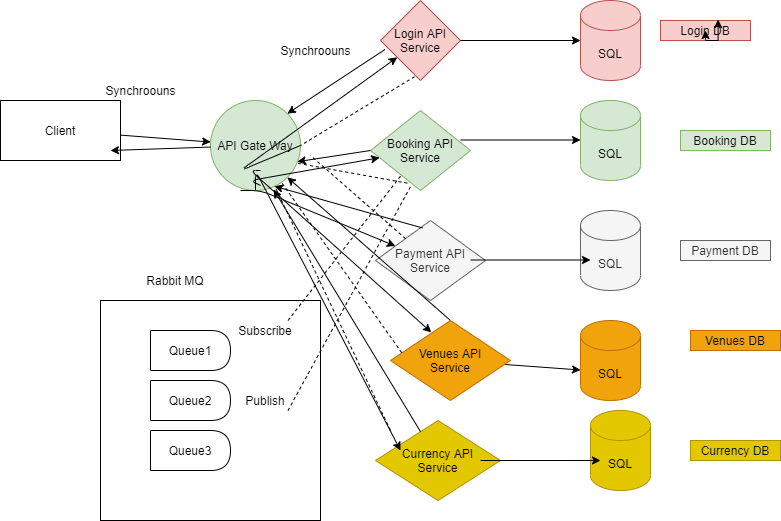

The diagram above was exported from draw.io. Its source (the exported page's mxGraphModel, read from the mxfile embedded in the PNG):
<mxGraphModel dx="1038" dy="579" grid="1" gridSize="10" guides="1" tooltips="1" connect="1" arrows="1" fold="1" page="1" pageScale="1" pageWidth="850" pageHeight="1100" math="0" shadow="0">
  <root>
    <mxCell id="0" />
    <mxCell id="1" parent="0" />
    <mxCell id="xng7KcNEfmyySmGSy2uW-1" value="SQL" style="shape=cylinder3;whiteSpace=wrap;html=1;boundedLbl=1;backgroundOutline=1;size=15;fillColor=#f8cecc;strokeColor=#b85450;" vertex="1" parent="1">
      <mxGeometry x="600" y="30" width="60" height="80" as="geometry" />
    </mxCell>
    <mxCell id="xng7KcNEfmyySmGSy2uW-2" value="Login DB" style="text;html=1;strokeColor=#b85450;fillColor=#f8cecc;align=center;verticalAlign=middle;whiteSpace=wrap;rounded=0;" vertex="1" parent="1">
      <mxGeometry x="680" y="50" width="90" height="20" as="geometry" />
    </mxCell>
    <mxCell id="xng7KcNEfmyySmGSy2uW-3" value="SQL" style="shape=cylinder3;whiteSpace=wrap;html=1;boundedLbl=1;backgroundOutline=1;size=15;fillColor=#d5e8d4;strokeColor=#82b366;" vertex="1" parent="1">
      <mxGeometry x="600" y="130" width="60" height="80" as="geometry" />
    </mxCell>
    <mxCell id="xng7KcNEfmyySmGSy2uW-4" value="Booking DB" style="text;html=1;strokeColor=#82b366;fillColor=#d5e8d4;align=center;verticalAlign=middle;whiteSpace=wrap;rounded=0;" vertex="1" parent="1">
      <mxGeometry x="700" y="160" width="90" height="20" as="geometry" />
    </mxCell>
    <mxCell id="xng7KcNEfmyySmGSy2uW-5" value="SQL" style="shape=cylinder3;whiteSpace=wrap;html=1;boundedLbl=1;backgroundOutline=1;size=15;fillColor=#f5f5f5;strokeColor=#666666;fontColor=#333333;" vertex="1" parent="1">
      <mxGeometry x="600" y="240" width="60" height="80" as="geometry" />
    </mxCell>
    <mxCell id="xng7KcNEfmyySmGSy2uW-7" value="Payment DB" style="text;html=1;strokeColor=#666666;fillColor=#f5f5f5;align=center;verticalAlign=middle;whiteSpace=wrap;rounded=0;fontColor=#333333;" vertex="1" parent="1">
      <mxGeometry x="700" y="270" width="90" height="20" as="geometry" />
    </mxCell>
    <mxCell id="xng7KcNEfmyySmGSy2uW-8" value="SQL" style="shape=cylinder3;whiteSpace=wrap;html=1;boundedLbl=1;backgroundOutline=1;size=15;fillColor=#f0a30a;strokeColor=#BD7000;fontColor=#000000;" vertex="1" parent="1">
      <mxGeometry x="600" y="350" width="60" height="80" as="geometry" />
    </mxCell>
    <mxCell id="xng7KcNEfmyySmGSy2uW-9" style="edgeStyle=orthogonalEdgeStyle;rounded=0;orthogonalLoop=1;jettySize=auto;html=1;exitX=0.5;exitY=1;exitDx=0;exitDy=0;entryX=0.64;entryY=-0.05;entryDx=0;entryDy=0;entryPerimeter=0;" edge="1" parent="1" source="xng7KcNEfmyySmGSy2uW-2" target="xng7KcNEfmyySmGSy2uW-2">
      <mxGeometry relative="1" as="geometry" />
    </mxCell>
    <mxCell id="xng7KcNEfmyySmGSy2uW-10" value="Venues DB" style="text;html=1;strokeColor=#BD7000;fillColor=#f0a30a;align=center;verticalAlign=middle;whiteSpace=wrap;rounded=0;fontColor=#000000;" vertex="1" parent="1">
      <mxGeometry x="710" y="360" width="90" height="20" as="geometry" />
    </mxCell>
    <mxCell id="xng7KcNEfmyySmGSy2uW-11" style="edgeStyle=orthogonalEdgeStyle;rounded=0;orthogonalLoop=1;jettySize=auto;html=1;exitX=0.5;exitY=1;exitDx=0;exitDy=0;entryX=0.5;entryY=0.5;entryDx=0;entryDy=0;entryPerimeter=0;" edge="1" parent="1" source="xng7KcNEfmyySmGSy2uW-2" target="xng7KcNEfmyySmGSy2uW-2">
      <mxGeometry relative="1" as="geometry" />
    </mxCell>
    <mxCell id="xng7KcNEfmyySmGSy2uW-12" value="SQL" style="shape=cylinder3;whiteSpace=wrap;html=1;boundedLbl=1;backgroundOutline=1;size=15;fillColor=#e3c800;strokeColor=#B09500;fontColor=#000000;" vertex="1" parent="1">
      <mxGeometry x="610" y="440" width="60" height="80" as="geometry" />
    </mxCell>
    <mxCell id="xng7KcNEfmyySmGSy2uW-13" value="Currency DB" style="text;html=1;strokeColor=#B09500;fillColor=#e3c800;align=center;verticalAlign=middle;whiteSpace=wrap;rounded=0;fontColor=#000000;" vertex="1" parent="1">
      <mxGeometry x="710" y="470" width="90" height="20" as="geometry" />
    </mxCell>
    <mxCell id="xng7KcNEfmyySmGSy2uW-14" value="Login API&lt;br&gt;Service" style="rhombus;whiteSpace=wrap;html=1;fillColor=#f8cecc;strokeColor=#b85450;" vertex="1" parent="1">
      <mxGeometry x="400" y="30" width="80" height="80" as="geometry" />
    </mxCell>
    <mxCell id="xng7KcNEfmyySmGSy2uW-15" value="Booking API&lt;br&gt;Service" style="rhombus;whiteSpace=wrap;html=1;fillColor=#d5e8d4;strokeColor=#82b366;" vertex="1" parent="1">
      <mxGeometry x="390" y="140" width="100" height="80" as="geometry" />
    </mxCell>
    <mxCell id="xng7KcNEfmyySmGSy2uW-16" value="Payment API&lt;br&gt;Service" style="rhombus;whiteSpace=wrap;html=1;fillColor=#f5f5f5;strokeColor=#666666;fontColor=#333333;" vertex="1" parent="1">
      <mxGeometry x="395" y="250" width="110" height="80" as="geometry" />
    </mxCell>
    <mxCell id="xng7KcNEfmyySmGSy2uW-18" value="Currency API&lt;br&gt;Service" style="rhombus;whiteSpace=wrap;html=1;fillColor=#e3c800;strokeColor=#B09500;fontColor=#000000;" vertex="1" parent="1">
      <mxGeometry x="395" y="450" width="125" height="80" as="geometry" />
    </mxCell>
    <mxCell id="xng7KcNEfmyySmGSy2uW-19" value="API Gate Way" style="ellipse;whiteSpace=wrap;html=1;aspect=fixed;fillColor=#d5e8d4;strokeColor=#82b366;" vertex="1" parent="1">
      <mxGeometry x="230" y="130" width="90" height="90" as="geometry" />
    </mxCell>
    <mxCell id="xng7KcNEfmyySmGSy2uW-20" value="" style="endArrow=classic;html=1;exitX=1;exitY=0.5;exitDx=0;exitDy=0;" edge="1" parent="1" source="xng7KcNEfmyySmGSy2uW-19" target="xng7KcNEfmyySmGSy2uW-14">
      <mxGeometry width="50" height="50" relative="1" as="geometry">
        <mxPoint x="390" y="190" as="sourcePoint" />
        <mxPoint x="390" y="90" as="targetPoint" />
        <Array as="points">
          <mxPoint x="260" y="200" />
        </Array>
      </mxGeometry>
    </mxCell>
    <mxCell id="xng7KcNEfmyySmGSy2uW-21" value="" style="endArrow=classic;html=1;exitX=1;exitY=0.5;exitDx=0;exitDy=0;" edge="1" parent="1" target="xng7KcNEfmyySmGSy2uW-15">
      <mxGeometry width="50" height="50" relative="1" as="geometry">
        <mxPoint x="280" y="215" as="sourcePoint" />
        <mxPoint x="426.7741935483871" y="96.77419354838707" as="targetPoint" />
        <Array as="points">
          <mxPoint x="270" y="210" />
        </Array>
      </mxGeometry>
    </mxCell>
    <mxCell id="xng7KcNEfmyySmGSy2uW-22" value="" style="endArrow=classic;html=1;" edge="1" parent="1" target="xng7KcNEfmyySmGSy2uW-16">
      <mxGeometry width="50" height="50" relative="1" as="geometry">
        <mxPoint x="260" y="220" as="sourcePoint" />
        <mxPoint x="436.7741935483871" y="106.77419354838707" as="targetPoint" />
        <Array as="points">
          <mxPoint x="280" y="220" />
        </Array>
      </mxGeometry>
    </mxCell>
    <mxCell id="xng7KcNEfmyySmGSy2uW-23" value="" style="endArrow=classic;html=1;entryX=0.34;entryY=0.148;entryDx=0;entryDy=0;entryPerimeter=0;" edge="1" parent="1" target="xng7KcNEfmyySmGSy2uW-17">
      <mxGeometry width="50" height="50" relative="1" as="geometry">
        <mxPoint x="280" y="200" as="sourcePoint" />
        <mxPoint x="376.7741935483871" y="360.0041935483871" as="targetPoint" />
        <Array as="points">
          <mxPoint x="270" y="200" />
        </Array>
      </mxGeometry>
    </mxCell>
    <mxCell id="xng7KcNEfmyySmGSy2uW-25" value="" style="endArrow=classic;html=1;" edge="1" parent="1" source="xng7KcNEfmyySmGSy2uW-19">
      <mxGeometry width="50" height="50" relative="1" as="geometry">
        <mxPoint x="310" y="245" as="sourcePoint" />
        <mxPoint x="420" y="480" as="targetPoint" />
        <Array as="points">
          <mxPoint x="275" y="200" />
        </Array>
      </mxGeometry>
    </mxCell>
    <mxCell id="xng7KcNEfmyySmGSy2uW-26" value="Client" style="rounded=0;whiteSpace=wrap;html=1;" vertex="1" parent="1">
      <mxGeometry x="20" y="130" width="120" height="60" as="geometry" />
    </mxCell>
    <mxCell id="xng7KcNEfmyySmGSy2uW-28" value="" style="endArrow=classic;html=1;" edge="1" parent="1" source="xng7KcNEfmyySmGSy2uW-26" target="xng7KcNEfmyySmGSy2uW-19">
      <mxGeometry width="50" height="50" relative="1" as="geometry">
        <mxPoint x="383" y="310" as="sourcePoint" />
        <mxPoint x="433" y="260" as="targetPoint" />
      </mxGeometry>
    </mxCell>
    <mxCell id="xng7KcNEfmyySmGSy2uW-30" value="" style="endArrow=classic;html=1;entryX=0;entryY=0.5;entryDx=0;entryDy=0;entryPerimeter=0;" edge="1" parent="1" source="xng7KcNEfmyySmGSy2uW-14" target="xng7KcNEfmyySmGSy2uW-1">
      <mxGeometry width="50" height="50" relative="1" as="geometry">
        <mxPoint x="400" y="310" as="sourcePoint" />
        <mxPoint x="450" y="260" as="targetPoint" />
      </mxGeometry>
    </mxCell>
    <mxCell id="xng7KcNEfmyySmGSy2uW-31" value="" style="endArrow=classic;html=1;entryX=0;entryY=0.5;entryDx=0;entryDy=0;entryPerimeter=0;" edge="1" parent="1">
      <mxGeometry width="50" height="50" relative="1" as="geometry">
        <mxPoint x="480" y="169.5" as="sourcePoint" />
        <mxPoint x="600" y="169.5" as="targetPoint" />
      </mxGeometry>
    </mxCell>
    <mxCell id="xng7KcNEfmyySmGSy2uW-32" value="" style="endArrow=classic;html=1;entryX=0;entryY=0.5;entryDx=0;entryDy=0;entryPerimeter=0;" edge="1" parent="1">
      <mxGeometry width="50" height="50" relative="1" as="geometry">
        <mxPoint x="490" y="289.5" as="sourcePoint" />
        <mxPoint x="610" y="289.5" as="targetPoint" />
      </mxGeometry>
    </mxCell>
    <mxCell id="xng7KcNEfmyySmGSy2uW-33" value="" style="endArrow=classic;html=1;entryX=0;entryY=0.5;entryDx=0;entryDy=0;entryPerimeter=0;startArrow=none;" edge="1" parent="1" source="xng7KcNEfmyySmGSy2uW-17">
      <mxGeometry width="50" height="50" relative="1" as="geometry">
        <mxPoint x="480" y="399.5" as="sourcePoint" />
        <mxPoint x="600" y="399.5" as="targetPoint" />
      </mxGeometry>
    </mxCell>
    <mxCell id="xng7KcNEfmyySmGSy2uW-34" value="" style="endArrow=classic;html=1;entryX=0;entryY=0.5;entryDx=0;entryDy=0;entryPerimeter=0;" edge="1" parent="1">
      <mxGeometry width="50" height="50" relative="1" as="geometry">
        <mxPoint x="500" y="490" as="sourcePoint" />
        <mxPoint x="620" y="490" as="targetPoint" />
      </mxGeometry>
    </mxCell>
    <mxCell id="xng7KcNEfmyySmGSy2uW-36" value="" style="endArrow=classic;html=1;" edge="1" parent="1" source="xng7KcNEfmyySmGSy2uW-19">
      <mxGeometry width="50" height="50" relative="1" as="geometry">
        <mxPoint x="80" y="230" as="sourcePoint" />
        <mxPoint x="130" y="180" as="targetPoint" />
      </mxGeometry>
    </mxCell>
    <mxCell id="xng7KcNEfmyySmGSy2uW-38" value="Synchroouns" style="text;html=1;align=center;verticalAlign=middle;resizable=0;points=[];autosize=1;strokeColor=none;fillColor=none;" vertex="1" parent="1">
      <mxGeometry x="115" y="110" width="90" height="20" as="geometry" />
    </mxCell>
    <mxCell id="xng7KcNEfmyySmGSy2uW-39" value="" style="endArrow=classic;html=1;entryX=0.711;entryY=0.953;entryDx=0;entryDy=0;entryPerimeter=0;exitX=0.427;exitY=0.093;exitDx=0;exitDy=0;exitPerimeter=0;" edge="1" parent="1" source="xng7KcNEfmyySmGSy2uW-16" target="xng7KcNEfmyySmGSy2uW-19">
      <mxGeometry width="50" height="50" relative="1" as="geometry">
        <mxPoint x="360" y="290" as="sourcePoint" />
        <mxPoint x="410" y="240" as="targetPoint" />
      </mxGeometry>
    </mxCell>
    <mxCell id="xng7KcNEfmyySmGSy2uW-41" value="" style="endArrow=classic;html=1;exitX=0.055;exitY=0.613;exitDx=0;exitDy=0;exitPerimeter=0;entryX=1;entryY=0;entryDx=0;entryDy=0;" edge="1" parent="1" source="xng7KcNEfmyySmGSy2uW-14" target="xng7KcNEfmyySmGSy2uW-19">
      <mxGeometry width="50" height="50" relative="1" as="geometry">
        <mxPoint x="400" y="310" as="sourcePoint" />
        <mxPoint x="450" y="260" as="targetPoint" />
      </mxGeometry>
    </mxCell>
    <mxCell id="xng7KcNEfmyySmGSy2uW-42" value="Synchroouns" style="text;html=1;align=center;verticalAlign=middle;resizable=0;points=[];autosize=1;strokeColor=none;fillColor=none;" vertex="1" parent="1">
      <mxGeometry x="290" y="70" width="90" height="20" as="geometry" />
    </mxCell>
    <mxCell id="xng7KcNEfmyySmGSy2uW-43" value="" style="endArrow=classic;html=1;exitX=0;exitY=0.5;exitDx=0;exitDy=0;entryX=1;entryY=0;entryDx=0;entryDy=0;" edge="1" parent="1" source="xng7KcNEfmyySmGSy2uW-15">
      <mxGeometry width="50" height="50" relative="1" as="geometry">
        <mxPoint x="414.4000000000001" y="127.03999999999996" as="sourcePoint" />
        <mxPoint x="316.8198051533948" y="191.18019484660522" as="targetPoint" />
      </mxGeometry>
    </mxCell>
    <mxCell id="xng7KcNEfmyySmGSy2uW-44" value="" style="endArrow=classic;html=1;entryX=1;entryY=1;entryDx=0;entryDy=0;exitX=0.5;exitY=0;exitDx=0;exitDy=0;" edge="1" parent="1" source="xng7KcNEfmyySmGSy2uW-17" target="xng7KcNEfmyySmGSy2uW-19">
      <mxGeometry width="50" height="50" relative="1" as="geometry">
        <mxPoint x="424.4000000000001" y="99.03999999999996" as="sourcePoint" />
        <mxPoint x="326.8198051533948" y="163.18019484660522" as="targetPoint" />
      </mxGeometry>
    </mxCell>
    <mxCell id="xng7KcNEfmyySmGSy2uW-45" value="" style="endArrow=classic;html=1;entryX=0.702;entryY=0.989;entryDx=0;entryDy=0;entryPerimeter=0;" edge="1" parent="1" source="xng7KcNEfmyySmGSy2uW-18" target="xng7KcNEfmyySmGSy2uW-19">
      <mxGeometry width="50" height="50" relative="1" as="geometry">
        <mxPoint x="434.4000000000001" y="109.03999999999996" as="sourcePoint" />
        <mxPoint x="336.8198051533948" y="173.18019484660522" as="targetPoint" />
      </mxGeometry>
    </mxCell>
    <mxCell id="xng7KcNEfmyySmGSy2uW-17" value="Venues API&lt;br&gt;Service" style="rhombus;whiteSpace=wrap;html=1;fillColor=#f0a30a;strokeColor=#BD7000;fontColor=#000000;" vertex="1" parent="1">
      <mxGeometry x="410" y="350" width="120" height="80" as="geometry" />
    </mxCell>
    <mxCell id="xng7KcNEfmyySmGSy2uW-47" value="" style="endArrow=none;dashed=1;html=1;entryX=0.96;entryY=0.696;entryDx=0;entryDy=0;entryPerimeter=0;exitX=0.368;exitY=0.908;exitDx=0;exitDy=0;exitPerimeter=0;" edge="1" parent="1" source="xng7KcNEfmyySmGSy2uW-15" target="xng7KcNEfmyySmGSy2uW-19">
      <mxGeometry width="50" height="50" relative="1" as="geometry">
        <mxPoint x="400" y="310" as="sourcePoint" />
        <mxPoint x="450" y="260" as="targetPoint" />
      </mxGeometry>
    </mxCell>
    <mxCell id="xng7KcNEfmyySmGSy2uW-48" value="" style="endArrow=none;dashed=1;html=1;entryX=1;entryY=0.5;entryDx=0;entryDy=0;exitX=0.425;exitY=0.953;exitDx=0;exitDy=0;exitPerimeter=0;" edge="1" parent="1" source="xng7KcNEfmyySmGSy2uW-14" target="xng7KcNEfmyySmGSy2uW-19">
      <mxGeometry width="50" height="50" relative="1" as="geometry">
        <mxPoint x="400" y="310" as="sourcePoint" />
        <mxPoint x="450" y="260" as="targetPoint" />
      </mxGeometry>
    </mxCell>
    <mxCell id="xng7KcNEfmyySmGSy2uW-49" value="" style="endArrow=none;dashed=1;html=1;entryX=1;entryY=0.5;entryDx=0;entryDy=0;" edge="1" parent="1" source="xng7KcNEfmyySmGSy2uW-16">
      <mxGeometry width="50" height="50" relative="1" as="geometry">
        <mxPoint x="444" y="116.24000000000001" as="sourcePoint" />
        <mxPoint x="330" y="185" as="targetPoint" />
      </mxGeometry>
    </mxCell>
    <mxCell id="xng7KcNEfmyySmGSy2uW-50" value="" style="endArrow=none;dashed=1;html=1;exitX=0.093;exitY=0.403;exitDx=0;exitDy=0;exitPerimeter=0;" edge="1" parent="1" source="xng7KcNEfmyySmGSy2uW-17" target="xng7KcNEfmyySmGSy2uW-19">
      <mxGeometry width="50" height="50" relative="1" as="geometry">
        <mxPoint x="454" y="126.24000000000001" as="sourcePoint" />
        <mxPoint x="340" y="195" as="targetPoint" />
      </mxGeometry>
    </mxCell>
    <mxCell id="xng7KcNEfmyySmGSy2uW-51" value="" style="endArrow=none;dashed=1;html=1;" edge="1" parent="1" target="xng7KcNEfmyySmGSy2uW-19">
      <mxGeometry width="50" height="50" relative="1" as="geometry">
        <mxPoint x="410" y="460" as="sourcePoint" />
        <mxPoint x="350" y="205" as="targetPoint" />
      </mxGeometry>
    </mxCell>
    <mxCell id="xng7KcNEfmyySmGSy2uW-52" value="" style="whiteSpace=wrap;html=1;aspect=fixed;" vertex="1" parent="1">
      <mxGeometry x="120" y="330" width="220" height="220" as="geometry" />
    </mxCell>
    <mxCell id="xng7KcNEfmyySmGSy2uW-54" value="Queue1" style="shape=delay;whiteSpace=wrap;html=1;" vertex="1" parent="1">
      <mxGeometry x="170" y="360" width="80" height="40" as="geometry" />
    </mxCell>
    <mxCell id="xng7KcNEfmyySmGSy2uW-56" value="Queue3" style="shape=delay;whiteSpace=wrap;html=1;" vertex="1" parent="1">
      <mxGeometry x="170" y="460" width="80" height="40" as="geometry" />
    </mxCell>
    <mxCell id="xng7KcNEfmyySmGSy2uW-57" value="Queue2" style="shape=delay;whiteSpace=wrap;html=1;" vertex="1" parent="1">
      <mxGeometry x="170" y="410" width="80" height="40" as="geometry" />
    </mxCell>
    <mxCell id="xng7KcNEfmyySmGSy2uW-58" value="Rabbit MQ" style="text;html=1;strokeColor=none;fillColor=none;align=center;verticalAlign=middle;whiteSpace=wrap;rounded=0;" vertex="1" parent="1">
      <mxGeometry x="150" y="300" width="90" height="20" as="geometry" />
    </mxCell>
    <mxCell id="xng7KcNEfmyySmGSy2uW-59" value="Subscribe" style="text;html=1;strokeColor=none;fillColor=none;align=center;verticalAlign=middle;whiteSpace=wrap;rounded=0;" vertex="1" parent="1">
      <mxGeometry x="240" y="350" width="90" height="20" as="geometry" />
    </mxCell>
    <mxCell id="xng7KcNEfmyySmGSy2uW-60" value="Publish" style="text;html=1;strokeColor=none;fillColor=none;align=center;verticalAlign=middle;whiteSpace=wrap;rounded=0;" vertex="1" parent="1">
      <mxGeometry x="240" y="420" width="90" height="20" as="geometry" />
    </mxCell>
    <mxCell id="xng7KcNEfmyySmGSy2uW-61" value="" style="endArrow=none;dashed=1;html=1;exitX=0.75;exitY=0;exitDx=0;exitDy=0;" edge="1" parent="1" source="xng7KcNEfmyySmGSy2uW-59" target="xng7KcNEfmyySmGSy2uW-15">
      <mxGeometry width="50" height="50" relative="1" as="geometry">
        <mxPoint x="400" y="290" as="sourcePoint" />
        <mxPoint x="450" y="240" as="targetPoint" />
      </mxGeometry>
    </mxCell>
    <mxCell id="xng7KcNEfmyySmGSy2uW-64" value="" style="endArrow=none;dashed=1;html=1;exitX=0.75;exitY=1;exitDx=0;exitDy=0;" edge="1" parent="1" source="xng7KcNEfmyySmGSy2uW-60">
      <mxGeometry width="50" height="50" relative="1" as="geometry">
        <mxPoint x="317.5" y="360" as="sourcePoint" />
        <mxPoint x="430.79710144927526" y="214.63768115942025" as="targetPoint" />
      </mxGeometry>
    </mxCell>
  </root>
</mxGraphModel>